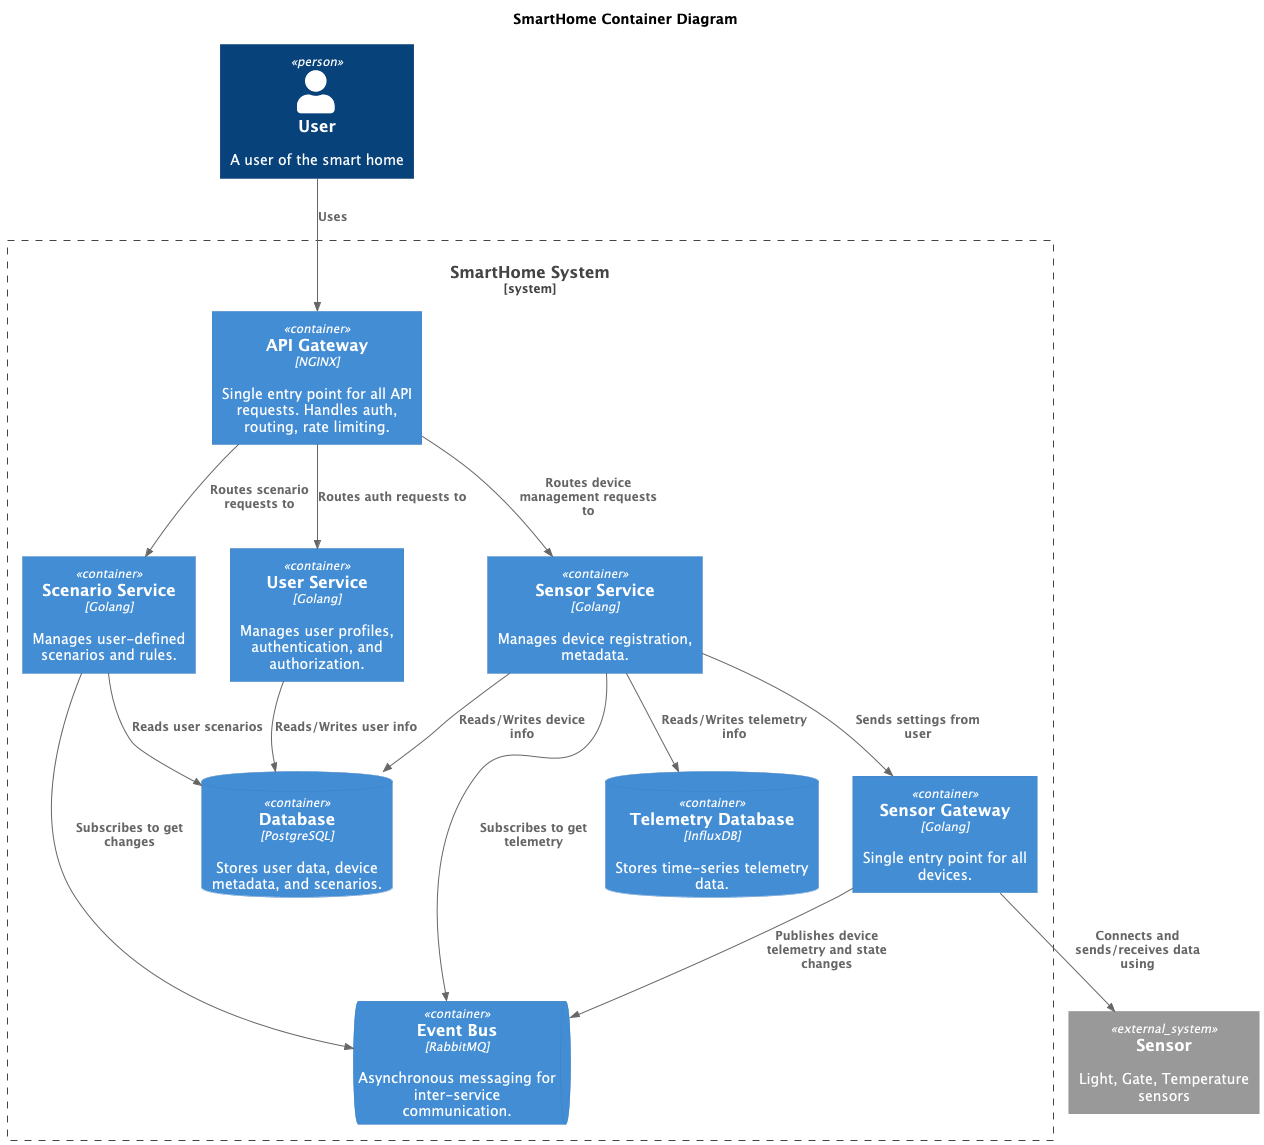

The diagram above was rendered by PlantUML. Its source (embedded in the PNG):
@startuml
title SmartHome Container Diagram

!includeurl https://raw.githubusercontent.com/RicardoNiepel/C4-PlantUML/master/C4_Container.puml

' Actors and External Systems
Person(user, "User", "A user of the smart home")
System_Ext(devices, "Sensor", "Light, Gate, Temperature sensors")

' System Boundary
System_Boundary(SmartHomeSystem, "SmartHome System") {
' === Gateways (Entry Points) ===
Container(APIGateway, "API Gateway", "NGINX", "Single entry point for all API requests. Handles auth, routing, rate limiting.")
Container(SensorGateway, "Sensor Gateway", "Golang", "Single entry point for all devices.")

    ' === Data and Messaging ===
    ContainerDb(Database, "Database", "PostgreSQL", "Stores user data, device metadata, and scenarios.")
    ContainerDb(TelemetryDatabase, "Telemetry Database", "InfluxDB", "Stores time-series telemetry data.")
    ContainerQueue(BusEvent, "Event Bus", "RabbitMQ", "Asynchronous messaging for inter-service communication.")

    ' === Backend Microservices ===
    Container(UserService, "User Service", "Golang", "Manages user profiles, authentication, and authorization.")
    Container(SensorService, "Sensor Service", "Golang", "Manages device registration, metadata.")
    Container(ScenarioService, "Scenario Service", "Golang", "Manages user-defined scenarios and rules.")

    ' === Relationships within the system ===
    Rel(APIGateway, UserService, "Routes auth requests to")
    Rel(APIGateway, SensorService, "Routes device management requests to")
    Rel(APIGateway, ScenarioService, "Routes scenario requests to")

    ' Microservices interact via Event Bus
    Rel(UserService, Database, "Reads/Writes user info")
    Rel(SensorService, Database, "Reads/Writes device info")
    Rel(ScenarioService, Database, "Reads user scenarios")
    Rel(SensorService, TelemetryDatabase, "Reads/Writes telemetry info")

    Rel(SensorGateway, BusEvent, "Publishes device telemetry and state changes")
    Rel(SensorService, BusEvent, "Subscribes to get telemetry")
    Rel(ScenarioService, BusEvent, "Subscribes to get changes")
    Rel(SensorService, SensorGateway, "Sends settings from user")

}

' === Top-level relationships ===
Rel(user, APIGateway, "Uses")

Rel(SensorGateway, devices, "Connects and sends/receives data using")

@enduml